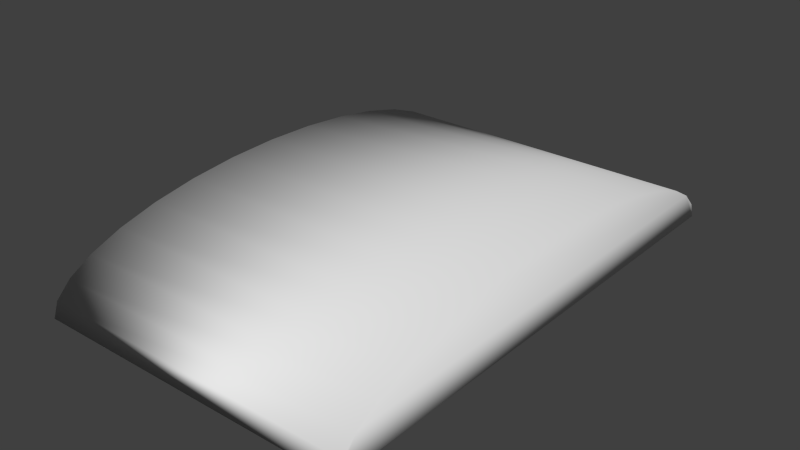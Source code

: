 # Source: ceiling.blend  (saved by Blender 2.72.0; exported with 4.5.12 LTS)
import bpy
from mathutils import Matrix  # noqa: F401  (used for matrix-valued properties, if any)

bpy.ops.wm.read_factory_settings(use_empty=True)
scene = bpy.context.scene
scene.name = 'Scene'

# ---- collections
col_collection_1 = bpy.data.collections.new('Collection 1'); scene.collection.children.link(col_collection_1)

# ---- world
world_world = bpy.data.worlds.new('World'); scene.world = world_world
world_world.color = (0.05088, 0.05088, 0.05088)
world_world.use_sun_shadow = False
world_world.sun_shadow_jitter_overblur = 0.0
world_world.cycles.sampling_method = 'MANUAL'
world_world.cycles.sample_map_resolution = 256

# ---- meshes
me_circle = bpy.data.meshes.new('Circle')
me_circle.from_pydata([(0.0, 1.0, 0.0), (-0.1951, 0.9808, 0.0), (-0.3827, 0.9239, 0.0), (-0.5556, 0.8315, 0.0), (-0.7071, 0.7071, 0.0), (-0.8315, 0.5556, 0.0), (-0.9239, 0.3827, 0.0), (-0.9808, 0.1951, 0.0), (-1.0, 7.55e-08, 0.0), (-0.9808, -0.1951, 0.0), (-0.9239, -0.3827, 0.0), (-0.8315, -0.5556, 0.0), (-0.7071, -0.7071, 0.0), (-0.5556, -0.8315, 0.0), (-0.3827, -0.9239, 0.0), (-0.1951, -0.9808, 0.0), (3.258e-07, -1.0, 0.0), (-0.3827, -0.9239, -4.205), (-0.5556, -0.8315, -4.205), (-0.7071, -0.7071, -4.205), (-0.8315, -0.5556, -4.205), (-0.9239, -0.3827, -4.205), (-0.9808, -0.1951, -4.205), (-1.0, 7.55e-08, -4.205), (-0.9808, 0.1951, -4.205), (-0.9239, 0.3827, -4.205), (-0.8315, 0.5556, -4.205), (-0.7071, 0.7071, -4.205), (-0.5556, 0.8315, -4.205), (-0.3827, 0.9239, -4.205), (-0.1951, 0.9808, -4.205), (1.838e-07, 1.0, -4.205), (-0.1951, -0.9808, -4.205), (5.097e-07, -1.0, -4.205)], [], [(10, 11, 20, 21), (8, 9, 22, 23), (6, 7, 24, 25), (4, 5, 26, 27), (15, 16, 33, 32), (2, 3, 28, 29), (13, 14, 17, 18), (0, 1, 30, 31), (11, 12, 19, 20), (9, 10, 21, 22), (7, 8, 23, 24), (5, 6, 25, 26), (3, 4, 27, 28), (14, 15, 32, 17), (1, 2, 29, 30), (12, 13, 18, 19), (1, 0, 16, 15, 14, 13, 12, 11, 10, 9, 8, 7, 6, 5, 4, 3, 2), (33, 31, 30, 29, 28, 27, 26, 25, 24, 23, 22, 21, 20, 19, 18, 17, 32)])
me_circle.polygons.foreach_set('use_smooth', [True] * 18)
_uv = me_circle.uv_layers.new(name='UVMap')
_uv.uv.foreach_set('vector', [-1.164, -5.0, -0.6605, -5.0, -0.6605, 6.0, -1.164, 6.0, -2.244, -5.0, -1.699, -5.0, -1.699, 6.0, -2.244, 6.0, -3.283, -5.0, -2.779, -5.0, -2.779, 6.0, -3.283, 6.0, 2.365, 6.0, 1.911, 6.0, 1.911, -5.0, 2.365, -5.0, 1.377, -5.0, 1.911, -5.0, 1.911, 6.0, 1.377, 6.0, 3.403, 6.0, 2.869, 6.0, 2.869, -5.0, 3.403, -5.0, 0.2966, -5.0, 0.8314, -5.0, 0.8314, 6.0, 0.2966, 6.0, 4.483, 6.0, 3.949, 6.0, 3.949, -5.0, 4.483, -5.0, -0.6605, -5.0, -0.2071, -5.0, -0.2071, 6.0, -0.6605, 6.0, -1.699, -5.0, -1.164, -5.0, -1.164, 6.0, -1.699, 6.0, -2.779, -5.0, -2.244, -5.0, -2.244, 6.0, -2.779, 6.0, -3.736, -5.0, -3.283, -5.0, -3.283, 6.0, -3.736, 6.0, 2.869, 6.0, 2.365, 6.0, 2.365, -5.0, 2.869, -5.0, 0.8314, -5.0, 1.377, -5.0, 1.377, 6.0, 0.8314, 6.0, 3.949, 6.0, 3.403, 6.0, 3.403, -5.0, 3.949, -5.0, -0.2071, -5.0, 0.2966, -5.0, 0.2966, 6.0, -0.2071, 6.0, 26.02, -3.261, 25.33, -3.197, 25.33, -9.875, 26.02, -9.811, 26.69, -9.621, 27.3, -9.312, 27.84, -8.897, 28.28, -8.391, 28.61, -7.814, 28.81, -7.187, -23.58, -36.5, 28.81, -5.884, 28.61, -5.258, 28.28, -4.681, 27.84, -4.175, 27.3, -3.76, 26.69, -3.451, 25.33, 3.481, 25.33, -3.197, 26.02, -3.133, 26.69, -2.943, 27.3, -2.634, 27.84, -2.219, 28.28, -1.713, 28.61, -1.136, 28.81, -0.5094, -23.58, 36.96, 28.81, 0.7934, 28.61, 1.42, 28.28, 1.997, 27.84, 2.503, 27.3, 2.918, 26.69, 3.227, 26.02, 3.417])
me_circle.use_remesh_preserve_volume = False
me_circle.use_remesh_preserve_attributes = False
me_circle.use_mirror_vertex_groups = False
me_circle.update()

# ---- objects
ob_circle = bpy.data.objects.new('Circle', me_circle)

# ---- transforms, parenting, visibility, modifiers, constraints
ob_circle.location = (0.0, 0.0, 0.0)
ob_circle.rotation_euler = (0.0, 1.571, 0.0)
ob_circle.scale = (1.0, 3.253, 1.0)
ob_circle.lineart.crease_threshold = 0.0
_m = ob_circle.modifiers.new('Solidify', 'SOLIDIFY')
_m.thickness = 0.1
_m.nonmanifold_thickness_mode = 'FIXED'
_m.nonmanifold_merge_threshold = 0.0003

# ---- collection membership
col_collection_1.objects.link(ob_circle)

# ---- scene / render settings (as saved in the file)
scene.frame_start = 1; scene.frame_end = 250; scene.frame_set(1)
scene.render.engine = 'BLENDER_EEVEE_NEXT'
scene.render.resolution_percentage = 50
scene.render.dither_intensity = 0.0
scene.cycles.use_denoising = False
scene.cycles.samples = 10
scene.cycles.sampling_pattern = 'TABULATED_SOBOL'
scene.cycles.light_sampling_threshold = 0.0
scene.cycles.use_adaptive_sampling = False
scene.cycles.use_light_tree = False
scene.cycles.blur_glossy = 0.0
scene.cycles.pixel_filter_type = 'GAUSSIAN'
scene.cycles.sample_clamp_indirect = 0.0
scene.view_settings.view_transform = 'Standard'
bpy.context.view_layer.update()

# ---- added for rendering (the .blend has no active camera and no usable light): camera, sun
cam_auto = bpy.data.cameras.new('AutoCamera')
cam_auto.lens = 50.0
cam_auto.sensor_width = 36.0
cam_auto.clip_end = 1000.0
ob_auto_camera = bpy.data.objects.new('AutoCamera', cam_auto)
scene.collection.objects.link(ob_auto_camera)
ob_auto_camera.location = (5.56703, -9.20364, 6.67215)
ob_auto_camera.rotation_euler = (1.09748, -7.21219e-08, 0.694738)
scene.camera = ob_auto_camera
light_auto_sun = bpy.data.lights.new('AutoSun', 'SUN')
light_auto_sun.energy = 3.0
light_auto_sun.angle = 0.0523599
ob_auto_sun = bpy.data.objects.new('AutoSun', light_auto_sun)
scene.collection.objects.link(ob_auto_sun)
ob_auto_sun.rotation_euler = (0.872665, 0.174533, 0.523599)
bpy.context.view_layer.update()

